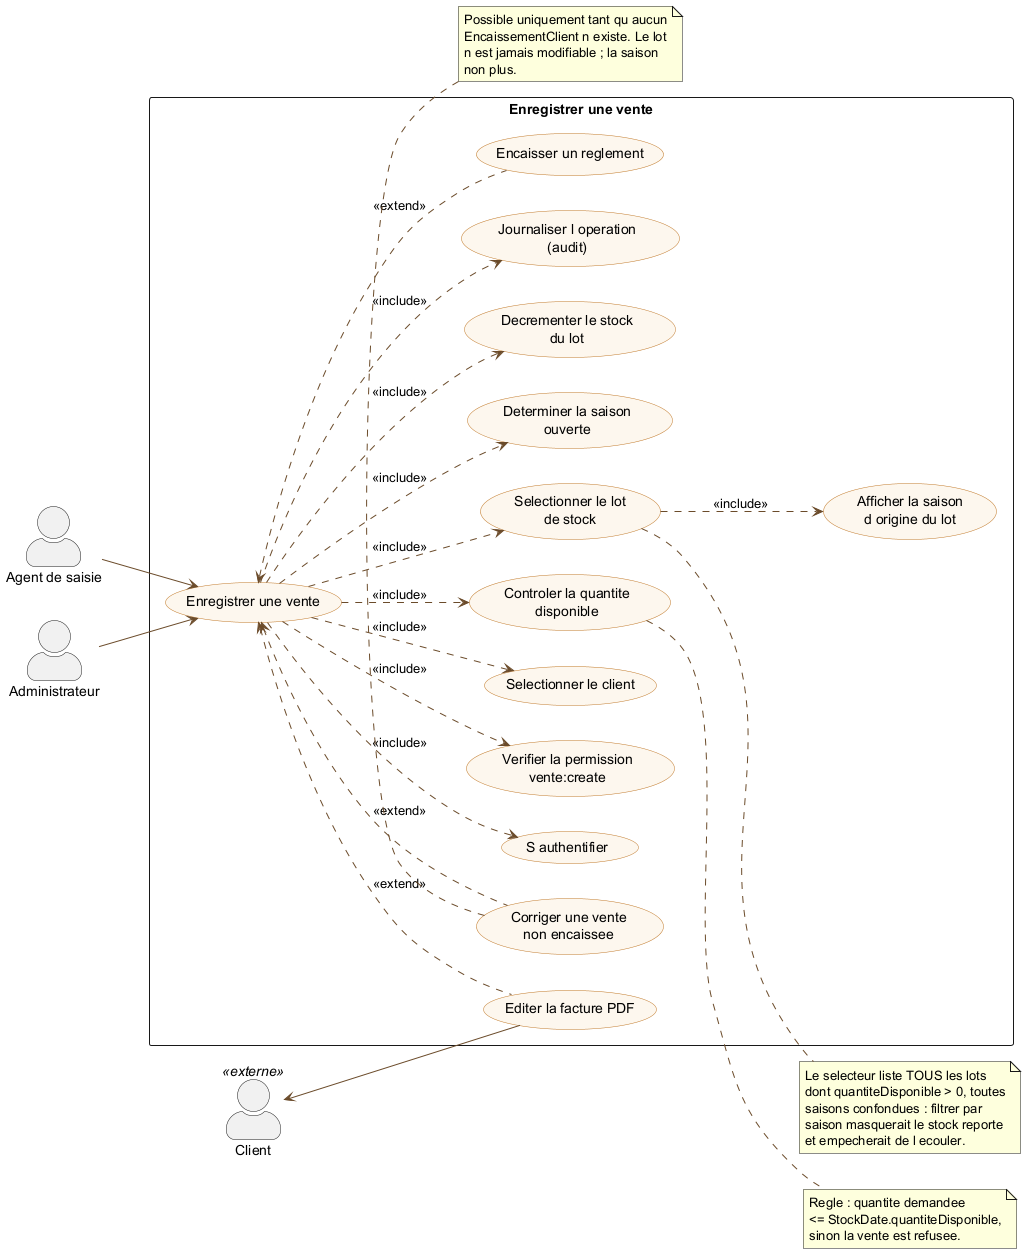

The diagram above was rendered by PlantUML. Its source (embedded in the PNG):
@startuml cas-utilisation-detaille-vente
' =====================================================================
'  Cas d utilisation DETAILLE n 1 : Enregistrer une vente
'  Reference code : src/services/vente.service.ts (create)
' =====================================================================

left to right direction
skinparam backgroundColor White
skinparam shadowing false
skinparam actorStyle awesome
skinparam usecase {
  BackgroundColor #FDF7EE
  BorderColor #C17A2B
  ArrowColor #6B4B2A
}

actor "Agent de saisie" as AGENT
actor "Administrateur" as ADMIN
actor "Client" as CLIENT <<externe>>

rectangle "Enregistrer une vente" {

  usecase "Enregistrer une vente" as UC
  usecase "S authentifier" as UC_AUTH
  usecase "Verifier la permission\nvente:create" as UC_PERM
  usecase "Selectionner le client" as UC_CLI
  usecase "Selectionner le lot\nde stock" as UC_LOT
  usecase "Afficher la saison\nd origine du lot" as UC_ORIG
  usecase "Controler la quantite\ndisponible" as UC_QTE
  usecase "Determiner la saison\nouverte" as UC_SAISON
  usecase "Decrementer le stock\ndu lot" as UC_DEC
  usecase "Journaliser l operation\n(audit)" as UC_AUDIT
  usecase "Editer la facture PDF" as UC_FACT
  usecase "Encaisser un reglement" as UC_ENC
  usecase "Corriger une vente\nnon encaissee" as UC_UPD
}

AGENT --> UC
ADMIN --> UC
CLIENT <-- UC_FACT

UC ..> UC_AUTH  : <<include>>
UC ..> UC_PERM  : <<include>>
UC ..> UC_CLI   : <<include>>
UC ..> UC_LOT   : <<include>>
UC ..> UC_QTE   : <<include>>
UC ..> UC_SAISON: <<include>>
UC ..> UC_DEC   : <<include>>
UC ..> UC_AUDIT : <<include>>

UC_LOT ..> UC_ORIG : <<include>>

UC <.. UC_FACT : <<extend>>
UC <.. UC_ENC  : <<extend>>
UC <.. UC_UPD  : <<extend>>

note right of UC_LOT
  Le selecteur liste TOUS les lots
  dont quantiteDisponible > 0, toutes
  saisons confondues : filtrer par
  saison masquerait le stock reporte
  et empecherait de l ecouler.
end note

note right of UC_QTE
  Regle : quantite demandee
  <= StockDate.quantiteDisponible,
  sinon la vente est refusee.
end note

note bottom of UC_UPD
  Possible uniquement tant qu aucun
  EncaissementClient n existe. Le lot
  n est jamais modifiable ; la saison
  non plus.
end note

@enduml